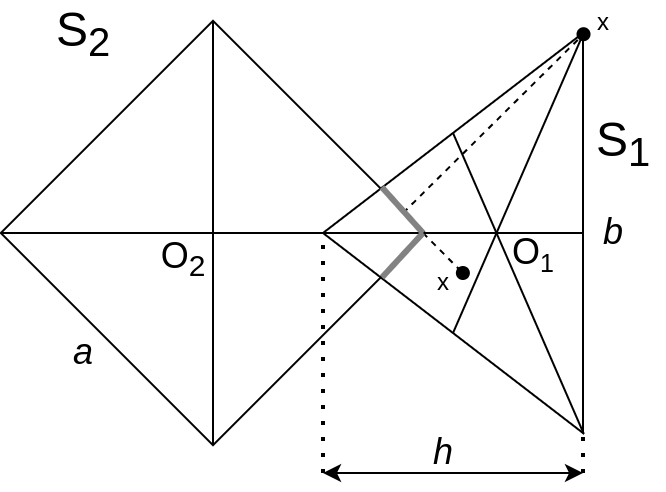

The diagram above was exported from draw.io. Its source (the exported page's mxGraphModel, read from the mxfile embedded in the PNG):
<mxGraphModel dx="1102" dy="881" grid="1" gridSize="10" guides="1" tooltips="1" connect="1" arrows="1" fold="1" page="1" pageScale="1" pageWidth="850" pageHeight="1100" math="0" shadow="0">
  <root>
    <mxCell id="0" />
    <mxCell id="1" parent="0" />
    <mxCell id="fLAzOb7ICsIZiFqXCffe-2" value="" style="whiteSpace=wrap;html=1;aspect=fixed;fillColor=none;rotation=45;" parent="1" vertex="1">
      <mxGeometry x="170" y="205" width="150" height="150" as="geometry" />
    </mxCell>
    <mxCell id="fLAzOb7ICsIZiFqXCffe-4" value="" style="triangle;whiteSpace=wrap;html=1;fillColor=none;rotation=-180;" parent="1" vertex="1">
      <mxGeometry x="300" y="180" width="130" height="200" as="geometry" />
    </mxCell>
    <mxCell id="fLAzOb7ICsIZiFqXCffe-5" value="" style="endArrow=none;html=1;rounded=0;exitX=1;exitY=0.5;exitDx=0;exitDy=0;entryX=0;entryY=0.5;entryDx=0;entryDy=0;" parent="1" source="fLAzOb7ICsIZiFqXCffe-4" target="fLAzOb7ICsIZiFqXCffe-4" edge="1">
      <mxGeometry width="50" height="50" relative="1" as="geometry">
        <mxPoint x="400" y="360" as="sourcePoint" />
        <mxPoint x="450" y="310" as="targetPoint" />
      </mxGeometry>
    </mxCell>
    <mxCell id="fLAzOb7ICsIZiFqXCffe-6" value="" style="endArrow=none;html=1;rounded=0;entryX=0.5;entryY=1;entryDx=0;entryDy=0;exitX=-0.003;exitY=-0.002;exitDx=0;exitDy=0;exitPerimeter=0;" parent="1" source="fLAzOb7ICsIZiFqXCffe-4" target="fLAzOb7ICsIZiFqXCffe-4" edge="1">
      <mxGeometry width="50" height="50" relative="1" as="geometry">
        <mxPoint x="390" y="480" as="sourcePoint" />
        <mxPoint x="440" y="430" as="targetPoint" />
      </mxGeometry>
    </mxCell>
    <mxCell id="fLAzOb7ICsIZiFqXCffe-7" value="" style="endArrow=none;html=1;rounded=0;exitX=0.5;exitY=0;exitDx=0;exitDy=0;entryX=-0.001;entryY=0.998;entryDx=0;entryDy=0;entryPerimeter=0;" parent="1" source="fLAzOb7ICsIZiFqXCffe-4" target="fLAzOb7ICsIZiFqXCffe-4" edge="1">
      <mxGeometry width="50" height="50" relative="1" as="geometry">
        <mxPoint x="460" y="320" as="sourcePoint" />
        <mxPoint x="510" y="270" as="targetPoint" />
      </mxGeometry>
    </mxCell>
    <mxCell id="fLAzOb7ICsIZiFqXCffe-8" value="" style="endArrow=none;html=1;rounded=0;exitX=0;exitY=1;exitDx=0;exitDy=0;entryX=1;entryY=0;entryDx=0;entryDy=0;" parent="1" source="fLAzOb7ICsIZiFqXCffe-2" target="fLAzOb7ICsIZiFqXCffe-2" edge="1">
      <mxGeometry width="50" height="50" relative="1" as="geometry">
        <mxPoint x="290" y="330" as="sourcePoint" />
        <mxPoint x="340" y="280" as="targetPoint" />
      </mxGeometry>
    </mxCell>
    <mxCell id="fLAzOb7ICsIZiFqXCffe-9" value="" style="endArrow=none;html=1;rounded=0;exitX=0;exitY=0;exitDx=0;exitDy=0;entryX=1;entryY=1;entryDx=0;entryDy=0;" parent="1" source="fLAzOb7ICsIZiFqXCffe-2" target="fLAzOb7ICsIZiFqXCffe-2" edge="1">
      <mxGeometry width="50" height="50" relative="1" as="geometry">
        <mxPoint x="150" y="270" as="sourcePoint" />
        <mxPoint x="200" y="220" as="targetPoint" />
      </mxGeometry>
    </mxCell>
    <mxCell id="fLAzOb7ICsIZiFqXCffe-10" value="&lt;span style=&quot;font-size: 24px&quot;&gt;S&lt;sub&gt;2&lt;/sub&gt;&lt;/span&gt;" style="text;html=1;align=center;verticalAlign=middle;resizable=0;points=[];autosize=1;strokeColor=none;fillColor=none;" parent="1" vertex="1">
      <mxGeometry x="160" y="165" width="40" height="30" as="geometry" />
    </mxCell>
    <mxCell id="fLAzOb7ICsIZiFqXCffe-11" value="&lt;span style=&quot;font-size: 24px&quot;&gt;S&lt;sub&gt;1&lt;/sub&gt;&lt;/span&gt;" style="text;html=1;align=center;verticalAlign=middle;resizable=0;points=[];autosize=1;strokeColor=none;fillColor=none;" parent="1" vertex="1">
      <mxGeometry x="430" y="220" width="40" height="30" as="geometry" />
    </mxCell>
    <mxCell id="fLAzOb7ICsIZiFqXCffe-12" value="&lt;font style=&quot;font-size: 18px&quot;&gt;O&lt;sub&gt;2&lt;/sub&gt;&lt;/font&gt;" style="text;html=1;align=center;verticalAlign=middle;resizable=0;points=[];autosize=1;strokeColor=none;fillColor=none;fontSize=24;" parent="1" vertex="1">
      <mxGeometry x="210" y="270" width="40" height="40" as="geometry" />
    </mxCell>
    <mxCell id="fLAzOb7ICsIZiFqXCffe-13" value="&lt;font style=&quot;font-size: 18px&quot;&gt;O&lt;/font&gt;&lt;font style=&quot;font-size: 15px&quot;&gt;&lt;sub&gt;1&lt;/sub&gt;&lt;/font&gt;" style="text;html=1;align=center;verticalAlign=middle;resizable=0;points=[];autosize=1;strokeColor=none;fillColor=none;fontSize=24;" parent="1" vertex="1">
      <mxGeometry x="385" y="268" width="40" height="40" as="geometry" />
    </mxCell>
    <mxCell id="fLAzOb7ICsIZiFqXCffe-14" value="&lt;i&gt;a&lt;/i&gt;" style="text;html=1;align=center;verticalAlign=middle;resizable=0;points=[];autosize=1;strokeColor=none;fillColor=none;fontSize=18;" parent="1" vertex="1">
      <mxGeometry x="165" y="325" width="30" height="30" as="geometry" />
    </mxCell>
    <mxCell id="fLAzOb7ICsIZiFqXCffe-15" value="&lt;i&gt;b&lt;/i&gt;" style="text;html=1;align=center;verticalAlign=middle;resizable=0;points=[];autosize=1;strokeColor=none;fillColor=none;fontSize=18;" parent="1" vertex="1">
      <mxGeometry x="430" y="265" width="30" height="30" as="geometry" />
    </mxCell>
    <mxCell id="fLAzOb7ICsIZiFqXCffe-16" value="" style="endArrow=none;dashed=1;html=1;dashPattern=1 3;strokeWidth=2;rounded=0;fontSize=18;entryX=1;entryY=0.5;entryDx=0;entryDy=0;" parent="1" target="fLAzOb7ICsIZiFqXCffe-4" edge="1">
      <mxGeometry width="50" height="50" relative="1" as="geometry">
        <mxPoint x="300" y="400" as="sourcePoint" />
        <mxPoint x="370" y="390" as="targetPoint" />
      </mxGeometry>
    </mxCell>
    <mxCell id="fLAzOb7ICsIZiFqXCffe-17" value="" style="endArrow=none;dashed=1;html=1;dashPattern=1 3;strokeWidth=2;rounded=0;fontSize=18;entryX=0;entryY=0.002;entryDx=0;entryDy=0;entryPerimeter=0;" parent="1" target="fLAzOb7ICsIZiFqXCffe-4" edge="1">
      <mxGeometry width="50" height="50" relative="1" as="geometry">
        <mxPoint x="430" y="400" as="sourcePoint" />
        <mxPoint x="444.84000000000003" y="290" as="targetPoint" />
      </mxGeometry>
    </mxCell>
    <mxCell id="fLAzOb7ICsIZiFqXCffe-18" value="" style="endArrow=classic;startArrow=classic;html=1;rounded=0;fontSize=18;" parent="1" edge="1">
      <mxGeometry width="50" height="50" relative="1" as="geometry">
        <mxPoint x="300" y="400" as="sourcePoint" />
        <mxPoint x="430" y="400" as="targetPoint" />
      </mxGeometry>
    </mxCell>
    <mxCell id="fLAzOb7ICsIZiFqXCffe-19" value="&lt;i&gt;h&lt;/i&gt;" style="text;html=1;align=center;verticalAlign=middle;resizable=0;points=[];autosize=1;strokeColor=none;fillColor=none;fontSize=18;" parent="1" vertex="1">
      <mxGeometry x="345" y="375" width="30" height="30" as="geometry" />
    </mxCell>
    <mxCell id="JCRkDc2r0Nz_v9IFTzto-1" value="" style="endArrow=oval;html=1;rounded=0;entryX=0.462;entryY=0.4;entryDx=0;entryDy=0;entryPerimeter=0;startArrow=none;startFill=0;endFill=1;dashed=1;" parent="1" target="fLAzOb7ICsIZiFqXCffe-4" edge="1">
      <mxGeometry width="50" height="50" relative="1" as="geometry">
        <mxPoint x="350" y="280" as="sourcePoint" />
        <mxPoint x="410" y="240" as="targetPoint" />
      </mxGeometry>
    </mxCell>
    <mxCell id="JCRkDc2r0Nz_v9IFTzto-2" value="" style="endArrow=oval;html=1;rounded=0;entryX=-0.002;entryY=0.997;entryDx=0;entryDy=0;entryPerimeter=0;startArrow=none;startFill=0;endFill=1;dashed=1;exitX=0.692;exitY=0.55;exitDx=0;exitDy=0;exitPerimeter=0;" parent="1" source="fLAzOb7ICsIZiFqXCffe-4" target="fLAzOb7ICsIZiFqXCffe-4" edge="1">
      <mxGeometry width="50" height="50" relative="1" as="geometry">
        <mxPoint x="350" y="280" as="sourcePoint" />
        <mxPoint x="399.96000000000004" y="230" as="targetPoint" />
      </mxGeometry>
    </mxCell>
    <mxCell id="JCRkDc2r0Nz_v9IFTzto-3" value="" style="endArrow=none;html=1;rounded=0;exitX=0.79;exitY=-0.006;exitDx=0;exitDy=0;exitPerimeter=0;strokeWidth=3;fillColor=#f5f5f5;strokeColor=#828282;" parent="1" source="fLAzOb7ICsIZiFqXCffe-2" edge="1">
      <mxGeometry width="50" height="50" relative="1" as="geometry">
        <mxPoint x="300" y="200" as="sourcePoint" />
        <mxPoint x="350" y="280" as="targetPoint" />
      </mxGeometry>
    </mxCell>
    <mxCell id="JCRkDc2r0Nz_v9IFTzto-4" value="" style="endArrow=none;html=1;rounded=0;exitX=0.773;exitY=0.389;exitDx=0;exitDy=0;exitPerimeter=0;strokeWidth=3;fillColor=#f5f5f5;strokeColor=#828282;" parent="1" source="fLAzOb7ICsIZiFqXCffe-4" edge="1">
      <mxGeometry width="50" height="50" relative="1" as="geometry">
        <mxPoint x="339.42854967367373" y="267.08974028955583" as="sourcePoint" />
        <mxPoint x="350" y="280" as="targetPoint" />
      </mxGeometry>
    </mxCell>
    <mxCell id="JCRkDc2r0Nz_v9IFTzto-5" value="x" style="text;html=1;align=center;verticalAlign=middle;resizable=0;points=[];autosize=1;strokeColor=none;fillColor=none;" parent="1" vertex="1">
      <mxGeometry x="430" y="165" width="20" height="20" as="geometry" />
    </mxCell>
    <mxCell id="JCRkDc2r0Nz_v9IFTzto-6" value="x" style="text;html=1;align=center;verticalAlign=middle;resizable=0;points=[];autosize=1;strokeColor=none;fillColor=none;" parent="1" vertex="1">
      <mxGeometry x="350" y="295" width="20" height="20" as="geometry" />
    </mxCell>
  </root>
</mxGraphModel>